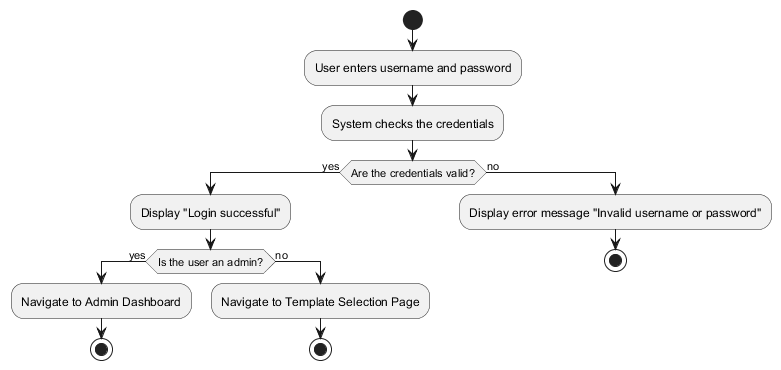

The diagram above was rendered by PlantUML. Its source (embedded in the PNG):
@startuml login-structure-basic
start
:User enters username and password;
:System checks the credentials;

if (Are the credentials valid?) then (yes)
  :Display "Login successful";
  if (Is the user an admin?) then (yes)
    :Navigate to Admin Dashboard;
    stop
  else (no)
    :Navigate to Template Selection Page;
    stop
  endif
else (no)
  :Display error message "Invalid username or password";
  stop
endif

@enduml